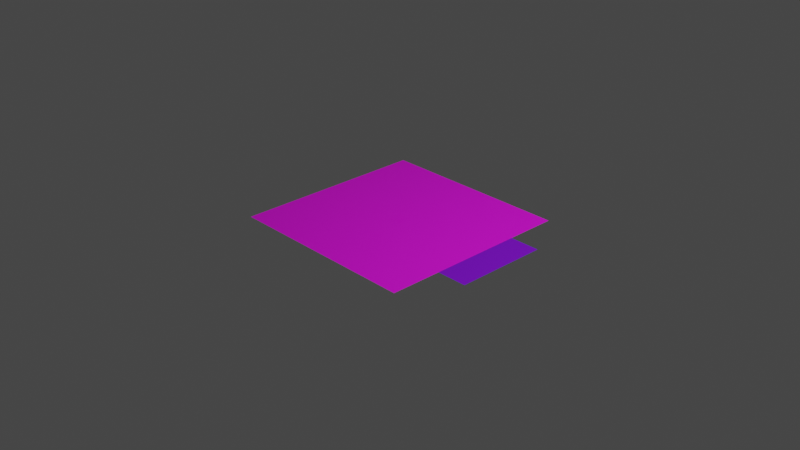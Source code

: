 # Source: arena.blend  (saved by Blender 2.90.8; exported with 4.5.12 LTS)
import bpy
from mathutils import Matrix  # noqa: F401  (used for matrix-valued properties, if any)

bpy.ops.wm.read_factory_settings(use_empty=True)
scene = bpy.context.scene
scene.name = 'Scene'

# ---- collections
col_collection = bpy.data.collections.new('Collection'); scene.collection.children.link(col_collection)

# ---- images (referenced by path relative to the original .blend; pixels are not part of the script)
import os
ASSET_DIR = os.environ.get("B2B_ASSET_DIR", "")  # directory of the original .blend (textures are referenced by path, not embedded)
HERE = os.path.dirname(os.path.abspath(__file__))  # packed textures are extracted next to this script under _unpacked/

def load_image(name, relpath, width, height, colorspace="sRGB"):
    """Load a texture the original file referenced (path relative to the .blend, or extracted next to this script)."""
    p = next((c for c in (os.path.join(HERE, relpath), os.path.join(ASSET_DIR, relpath)) if relpath and os.path.exists(c)), "")
    if p:
        img = bpy.data.images.load(p, check_existing=True)
        img.name = name
    else:  # same state as the original file: an image datablock whose file is absent (Cycles renders it pink)
        img = bpy.data.images.new(name, width, height)
        img.source = "FILE"
        img.filepath = "//" + (relpath or name)
    img.colorspace_settings.name = colorspace
    return img
img_material_png = load_image('material.png', 'material.png', 1024, 1024, 'sRGB')
img_10_tag_png = load_image('10_tag.png', '10_tag.png', 1024, 1024, 'sRGB')

# ---- materials (node trees are filled in below, after node groups)
mat_material_002 = bpy.data.materials.new('Material.002')
mat_material_002.use_transparent_shadow = False
mat_material_001 = bpy.data.materials.new('Material.001')
mat_material_001.use_transparent_shadow = False
mat_material_003 = bpy.data.materials.new('Material.003')
mat_material_003.use_transparent_shadow = False

# ---- material node trees
mat_material_002.use_nodes = True; mat_material_002.node_tree.nodes.clear()
_N = mat_material_002.node_tree.nodes; _L = mat_material_002.node_tree.links
n0 = _N.new('ShaderNodeBsdfPrincipled'); n0.name = 'Principled BSDF'; n0.location = (10, 300)
n0.distribution = 'GGX'
n0.subsurface_method = 'BURLEY'
n0.inputs[0].default_value = (0.2267, 0.0, 0.8, 1.0)
n0.inputs[3].default_value = 1.45
n0.inputs[27].default_value = (0.0, 0.0, 0.0, 1.0)
n0.inputs[28].default_value = 1.0
n1 = _N.new('ShaderNodeOutputMaterial'); n1.name = 'Material Output'; n1.location = (300, 300)
_L.new(n0.outputs[0], n1.inputs[0])
n1.is_active_output = True
mat_material_001.use_nodes = True; mat_material_001.node_tree.nodes.clear()
_N = mat_material_001.node_tree.nodes; _L = mat_material_001.node_tree.links
n0 = _N.new('ShaderNodeBsdfPrincipled'); n0.name = 'Principled BSDF'; n0.location = (10, 300)
n0.distribution = 'GGX'
n0.subsurface_method = 'BURLEY'
n0.inputs[3].default_value = 1.45
n0.inputs[13].default_value = 0.5615
n0.inputs[27].default_value = (0.0, 0.0, 0.0, 1.0)
n0.inputs[28].default_value = 1.0
n1 = _N.new('ShaderNodeOutputMaterial'); n1.name = 'Material Output'; n1.location = (300, 300)
n2 = _N.new('ShaderNodeTexImage'); n2.name = 'Image Texture'; n2.location = (-280, 280)
n2.image = img_material_png
_L.new(n0.outputs[0], n1.inputs[0])
_L.new(n2.outputs[0], n0.inputs[0])
n1.is_active_output = True
mat_material_003.use_nodes = True; mat_material_003.node_tree.nodes.clear()
_N = mat_material_003.node_tree.nodes; _L = mat_material_003.node_tree.links
n0 = _N.new('ShaderNodeBsdfPrincipled'); n0.name = 'Principled BSDF'; n0.location = (10, 300)
n0.distribution = 'GGX'
n0.subsurface_method = 'BURLEY'
n0.inputs[3].default_value = 1.45
n0.inputs[27].default_value = (0.0, 0.0, 0.0, 1.0)
n0.inputs[28].default_value = 1.0
n1 = _N.new('ShaderNodeOutputMaterial'); n1.name = 'Material Output'; n1.location = (300, 300)
n2 = _N.new('ShaderNodeTexImage'); n2.name = 'Image Texture'; n2.location = (-280, 280)
n2.image = img_10_tag_png
_L.new(n0.outputs[0], n1.inputs[0])
_L.new(n2.outputs[0], n0.inputs[0])
n1.is_active_output = True

# ---- world
world_world = bpy.data.worlds.new('World'); scene.world = world_world
world_world.use_nodes = True; world_world.node_tree.nodes.clear()
_N = world_world.node_tree.nodes; _L = world_world.node_tree.links
n0 = _N.new('ShaderNodeOutputWorld'); n0.name = 'World Output'; n0.location = (300, 300)
n1 = _N.new('ShaderNodeBackground'); n1.name = 'Background'; n1.location = (10, 300)
n1.inputs[0].default_value = (0.05088, 0.05088, 0.05088, 1.0)
_L.new(n1.outputs[0], n0.inputs[0])
n0.is_active_output = True
world_world.color = (0.05088, 0.05088, 0.05088)
world_world.use_sun_shadow = False
world_world.sun_shadow_jitter_overblur = 0.0

# ---- cameras
cam_camera = bpy.data.cameras.new('Camera')
cam_camera.clip_end = 100.0
cam_camera.ortho_scale = 7.314

# ---- lights
light_light = bpy.data.lights.new('Light', 'POINT')
light_light.transmission_factor = 0.0
light_light.energy = 1000.0
light_light.shadow_soft_size = 0.1
light_light.shadow_maximum_resolution = 0.006
light_light.use_absolute_resolution = True

# ---- meshes
me_plane_001 = bpy.data.meshes.new('Plane.001')
me_plane_001.from_pydata([(-0.1655, -0.5061, 0.0), (0.1655, -0.5061, 0.0), (-0.1655, 0.5061, 0.0), (0.1655, 0.5061, 0.0), (-0.1654, 1.067, 0.0), (-2.299, 1.067, 0.0), (-0.1654, -1.067, 0.0), (-2.299, -1.067, 0.0), (-1.302, -0.07, 0.001036), (-1.162, -0.07, 0.001036), (-1.302, 0.07, 0.001036), (-1.162, 0.07, 0.001036)], [], [(0, 1, 3, 2), (4, 5, 7, 6), (8, 9, 11, 10)])
me_plane_001.polygons.foreach_set('material_index', [0, 1, 2])
_uv = me_plane_001.uv_layers.new(name='UVMap')
_uv.uv.foreach_set('vector', [0.0, 0.0, 1.0, 0.0, 1.0, 1.0, 0.0, 1.0, 0.0, 0.0, 1.0, 0.0, 1.0, 1.0, 0.0, 1.0, 0.0, 0.0, 1.0, 0.0, 1.0, 1.0, 0.0, 1.0])
me_plane_001.materials.append(mat_material_002)
me_plane_001.materials.append(mat_material_001)
me_plane_001.materials.append(mat_material_003)
me_plane_001.use_remesh_fix_poles = True
me_plane_001.use_remesh_preserve_attributes = False
me_plane_001.use_mirror_x = True
me_plane_001.update()

# ---- objects
ob_light = bpy.data.objects.new('Light', light_light)
ob_camera = bpy.data.objects.new('Camera', cam_camera)
ob_plane_001 = bpy.data.objects.new('Plane.001', me_plane_001)

# ---- transforms, parenting, visibility, modifiers, constraints
ob_light.location = (4.076, 1.005, 5.904)
ob_light.rotation_euler = (0.6503, 0.05522, 1.866)
ob_light.lock_rotations_4d = False
ob_light.empty_display_type = 'ARROWS'
ob_light.color = (0.0, 0.0, 0.0, 0.0)
ob_light.lineart.crease_threshold = 0.0
ob_camera.location = (7.359, -6.926, 4.958)
ob_camera.rotation_euler = (1.109, 0.0, 0.8149)
ob_camera.lock_rotations_4d = False
ob_camera.empty_display_type = 'ARROWS'
ob_camera.color = (0.0, 0.0, 0.0, 0.0)
ob_camera.display_type = 'WIRE'
ob_camera.lineart.crease_threshold = 0.0
ob_plane_001.location = (1.232, 0.0, 0.0)
ob_plane_001.lineart.crease_threshold = 0.0
ob_plane_001.use_mesh_mirror_x = True

# ---- collection membership
col_collection.objects.link(ob_light)
col_collection.objects.link(ob_camera)
col_collection.objects.link(ob_plane_001)

# ---- scene / render settings (as saved in the file)
scene.camera = ob_camera
scene.frame_start = 1; scene.frame_end = 250; scene.frame_set(1)
scene.render.engine = 'BLENDER_EEVEE_NEXT'
scene.cycles.use_denoising = False
scene.cycles.samples = 128
scene.cycles.sampling_pattern = 'TABULATED_SOBOL'
scene.cycles.use_adaptive_sampling = False
scene.cycles.use_light_tree = False
scene.view_settings.view_transform = 'Filmic'
bpy.context.view_layer.update()

